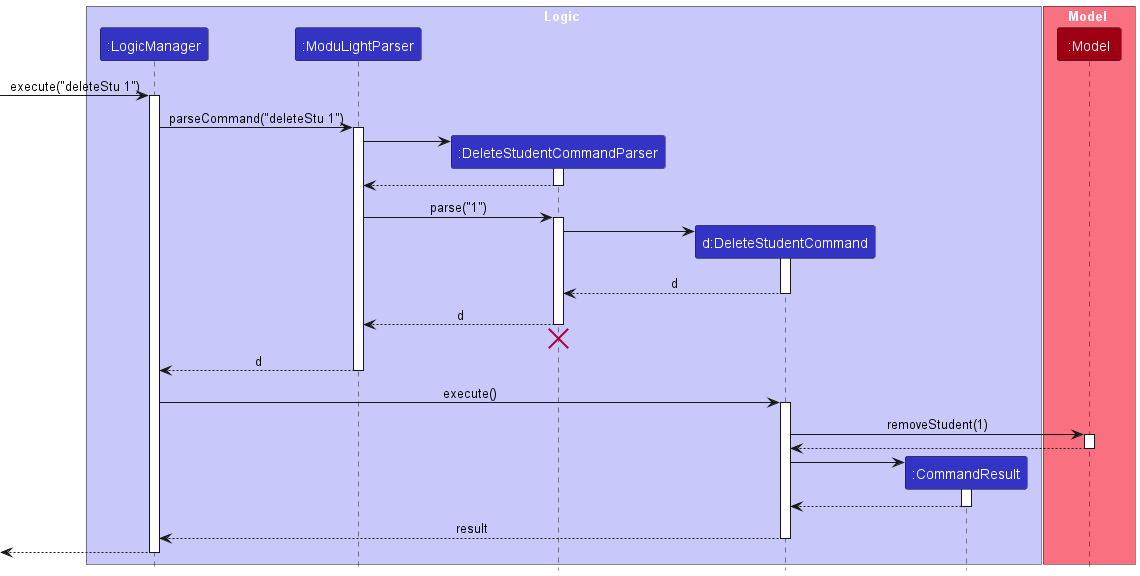

The diagram above was rendered by PlantUML. Its source (embedded in the PNG):
@startuml
!include style.puml
skinparam ArrowFontStyle plain

box Logic LOGIC_COLOR_T1
participant ":LogicManager" as LogicManager LOGIC_COLOR
participant ":ModuLightParser" as ModuLightParser LOGIC_COLOR
participant ":DeleteStudentCommandParser" as DeleteStudentCommandParser LOGIC_COLOR
participant "d:DeleteStudentCommand" as DeleteStudentCommand LOGIC_COLOR
participant ":CommandResult" as CommandResult LOGIC_COLOR
end box

box Model MODEL_COLOR_T1
participant ":Model" as Model MODEL_COLOR
end box

[-> LogicManager : execute("deleteStu 1")
activate LogicManager

LogicManager -> ModuLightParser : parseCommand("deleteStu 1")
activate ModuLightParser

create DeleteStudentCommandParser
ModuLightParser -> DeleteStudentCommandParser
activate DeleteStudentCommandParser

DeleteStudentCommandParser --> ModuLightParser
deactivate DeleteStudentCommandParser

ModuLightParser -> DeleteStudentCommandParser : parse("1")
activate DeleteStudentCommandParser

create DeleteStudentCommand
DeleteStudentCommandParser -> DeleteStudentCommand
activate DeleteStudentCommand

DeleteStudentCommand --> DeleteStudentCommandParser : d
deactivate DeleteStudentCommand

DeleteStudentCommandParser --> ModuLightParser : d
deactivate DeleteStudentCommandParser
'Hidden arrow to position the destroy marker below the end of the activation bar.
DeleteStudentCommandParser -[hidden]-> ModuLightParser
destroy DeleteStudentCommandParser

ModuLightParser --> LogicManager : d
deactivate ModuLightParser

LogicManager -> DeleteStudentCommand : execute()
activate DeleteStudentCommand

DeleteStudentCommand -> Model : removeStudent(1)
activate Model

Model --> DeleteStudentCommand
deactivate Model

create CommandResult
DeleteStudentCommand -> CommandResult
activate CommandResult

CommandResult --> DeleteStudentCommand
deactivate CommandResult

DeleteStudentCommand --> LogicManager : result
deactivate DeleteStudentCommand

[<--LogicManager
deactivate LogicManager
@enduml